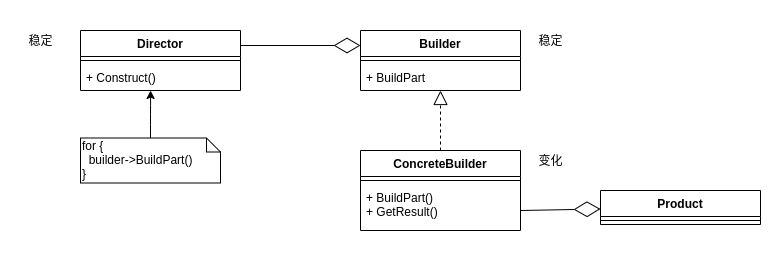

The diagram above was exported from draw.io. Its source (the exported page's mxGraphModel, read from the mxfile embedded in the PNG):
<mxGraphModel dx="1102" dy="552" grid="1" gridSize="10" guides="1" tooltips="1" connect="1" arrows="1" fold="1" page="1" pageScale="1" pageWidth="827" pageHeight="1169" math="0" shadow="0">
  <root>
    <mxCell id="Z6eIRAjf8yk92AX9Jl2u-0" />
    <mxCell id="Z6eIRAjf8yk92AX9Jl2u-1" parent="Z6eIRAjf8yk92AX9Jl2u-0" />
    <mxCell id="Z6eIRAjf8yk92AX9Jl2u-2" value="Subject" style="swimlane;fontStyle=1;align=center;verticalAlign=top;childLayout=stackLayout;horizontal=1;startSize=26;horizontalStack=0;resizeParent=1;resizeParentMax=0;resizeLast=0;collapsible=1;marginBottom=0;" vertex="1" parent="Z6eIRAjf8yk92AX9Jl2u-1">
      <mxGeometry x="161" y="120" width="160" height="90" as="geometry" />
    </mxCell>
    <mxCell id="Z6eIRAjf8yk92AX9Jl2u-4" value="" style="line;strokeWidth=1;fillColor=none;align=left;verticalAlign=middle;spacingTop=-1;spacingLeft=3;spacingRight=3;rotatable=0;labelPosition=right;points=[];portConstraint=eastwest;" vertex="1" parent="Z6eIRAjf8yk92AX9Jl2u-2">
      <mxGeometry y="26" width="160" height="8" as="geometry" />
    </mxCell>
    <mxCell id="Z6eIRAjf8yk92AX9Jl2u-5" value="+ Attach(Observer *)&#10;+ Detach(Observer *)&#10;+ Notify()" style="text;strokeColor=none;fillColor=none;align=left;verticalAlign=top;spacingLeft=4;spacingRight=4;overflow=hidden;rotatable=0;points=[[0,0.5],[1,0.5]];portConstraint=eastwest;" vertex="1" parent="Z6eIRAjf8yk92AX9Jl2u-2">
      <mxGeometry y="34" width="160" height="56" as="geometry" />
    </mxCell>
    <mxCell id="Z6eIRAjf8yk92AX9Jl2u-9" value="ConcreteSubject" style="swimlane;fontStyle=1;align=center;verticalAlign=top;childLayout=stackLayout;horizontal=1;startSize=26;horizontalStack=0;resizeParent=1;resizeParentMax=0;resizeLast=0;collapsible=1;marginBottom=0;" vertex="1" parent="Z6eIRAjf8yk92AX9Jl2u-1">
      <mxGeometry x="161" y="240" width="160" height="70" as="geometry" />
    </mxCell>
    <mxCell id="Z6eIRAjf8yk92AX9Jl2u-25" value="" style="html=1;verticalAlign=bottom;endArrow=block;entryX=0;entryY=0.5;entryDx=0;entryDy=0;" edge="1" parent="Z6eIRAjf8yk92AX9Jl2u-9" target="Z6eIRAjf8yk92AX9Jl2u-14">
      <mxGeometry width="80" relative="1" as="geometry">
        <mxPoint x="159" y="10" as="sourcePoint" />
        <mxPoint x="239" y="10" as="targetPoint" />
      </mxGeometry>
    </mxCell>
    <mxCell id="Z6eIRAjf8yk92AX9Jl2u-10" value="" style="line;strokeWidth=1;fillColor=none;align=left;verticalAlign=middle;spacingTop=-1;spacingLeft=3;spacingRight=3;rotatable=0;labelPosition=right;points=[];portConstraint=eastwest;" vertex="1" parent="Z6eIRAjf8yk92AX9Jl2u-9">
      <mxGeometry y="26" width="160" height="8" as="geometry" />
    </mxCell>
    <mxCell id="Z6eIRAjf8yk92AX9Jl2u-26" value="" style="html=1;verticalAlign=bottom;endArrow=block;entryX=0;entryY=0.5;entryDx=0;entryDy=0;" edge="1" parent="Z6eIRAjf8yk92AX9Jl2u-9" target="Z6eIRAjf8yk92AX9Jl2u-17">
      <mxGeometry width="80" relative="1" as="geometry">
        <mxPoint x="159" y="50" as="sourcePoint" />
        <mxPoint x="239" y="50" as="targetPoint" />
        <Array as="points">
          <mxPoint x="339" y="90" />
        </Array>
      </mxGeometry>
    </mxCell>
    <mxCell id="Z6eIRAjf8yk92AX9Jl2u-11" value="+ GetState()&#10;+ SetState()" style="text;strokeColor=none;fillColor=none;align=left;verticalAlign=top;spacingLeft=4;spacingRight=4;overflow=hidden;rotatable=0;points=[[0,0.5],[1,0.5]];portConstraint=eastwest;" vertex="1" parent="Z6eIRAjf8yk92AX9Jl2u-9">
      <mxGeometry y="34" width="160" height="36" as="geometry" />
    </mxCell>
    <mxCell id="Z6eIRAjf8yk92AX9Jl2u-12" value="ConcreteObserverA" style="swimlane;fontStyle=1;align=center;verticalAlign=top;childLayout=stackLayout;horizontal=1;startSize=26;horizontalStack=0;resizeParent=1;resizeParentMax=0;resizeLast=0;collapsible=1;marginBottom=0;" vertex="1" parent="Z6eIRAjf8yk92AX9Jl2u-1">
      <mxGeometry x="400" y="240" width="160" height="60" as="geometry" />
    </mxCell>
    <mxCell id="Z6eIRAjf8yk92AX9Jl2u-19" value="" style="endArrow=block;dashed=1;endFill=0;endSize=12;html=1;" edge="1" parent="Z6eIRAjf8yk92AX9Jl2u-12" target="Z6eIRAjf8yk92AX9Jl2u-6">
      <mxGeometry width="160" relative="1" as="geometry">
        <mxPoint x="80" as="sourcePoint" />
        <mxPoint x="240" as="targetPoint" />
      </mxGeometry>
    </mxCell>
    <mxCell id="Z6eIRAjf8yk92AX9Jl2u-13" value="" style="line;strokeWidth=1;fillColor=none;align=left;verticalAlign=middle;spacingTop=-1;spacingLeft=3;spacingRight=3;rotatable=0;labelPosition=right;points=[];portConstraint=eastwest;" vertex="1" parent="Z6eIRAjf8yk92AX9Jl2u-12">
      <mxGeometry y="26" width="160" height="8" as="geometry" />
    </mxCell>
    <mxCell id="Z6eIRAjf8yk92AX9Jl2u-14" value="+ Update()" style="text;strokeColor=none;fillColor=none;align=left;verticalAlign=top;spacingLeft=4;spacingRight=4;overflow=hidden;rotatable=0;points=[[0,0.5],[1,0.5]];portConstraint=eastwest;" vertex="1" parent="Z6eIRAjf8yk92AX9Jl2u-12">
      <mxGeometry y="34" width="160" height="26" as="geometry" />
    </mxCell>
    <mxCell id="Z6eIRAjf8yk92AX9Jl2u-6" value="Observer" style="swimlane;fontStyle=1;align=center;verticalAlign=top;childLayout=stackLayout;horizontal=1;startSize=26;horizontalStack=0;resizeParent=1;resizeParentMax=0;resizeLast=0;collapsible=1;marginBottom=0;" vertex="1" parent="Z6eIRAjf8yk92AX9Jl2u-1">
      <mxGeometry x="520" y="120" width="160" height="60" as="geometry" />
    </mxCell>
    <mxCell id="Z6eIRAjf8yk92AX9Jl2u-21" value="" style="endArrow=diamondThin;endFill=1;endSize=24;html=1;" edge="1" parent="Z6eIRAjf8yk92AX9Jl2u-6" target="Z6eIRAjf8yk92AX9Jl2u-2">
      <mxGeometry width="160" relative="1" as="geometry">
        <mxPoint y="10" as="sourcePoint" />
        <mxPoint x="160" y="10" as="targetPoint" />
      </mxGeometry>
    </mxCell>
    <mxCell id="Z6eIRAjf8yk92AX9Jl2u-7" value="" style="line;strokeWidth=1;fillColor=none;align=left;verticalAlign=middle;spacingTop=-1;spacingLeft=3;spacingRight=3;rotatable=0;labelPosition=right;points=[];portConstraint=eastwest;" vertex="1" parent="Z6eIRAjf8yk92AX9Jl2u-6">
      <mxGeometry y="26" width="160" height="8" as="geometry" />
    </mxCell>
    <mxCell id="Z6eIRAjf8yk92AX9Jl2u-8" value="+ Update()&#10;" style="text;strokeColor=none;fillColor=none;align=left;verticalAlign=top;spacingLeft=4;spacingRight=4;overflow=hidden;rotatable=0;points=[[0,0.5],[1,0.5]];portConstraint=eastwest;" vertex="1" parent="Z6eIRAjf8yk92AX9Jl2u-6">
      <mxGeometry y="34" width="160" height="26" as="geometry" />
    </mxCell>
    <mxCell id="Z6eIRAjf8yk92AX9Jl2u-15" value="ConcreteObserverB" style="swimlane;fontStyle=1;align=center;verticalAlign=top;childLayout=stackLayout;horizontal=1;startSize=26;horizontalStack=0;resizeParent=1;resizeParentMax=0;resizeLast=0;collapsible=1;marginBottom=0;" vertex="1" parent="Z6eIRAjf8yk92AX9Jl2u-1">
      <mxGeometry x="640" y="240" width="160" height="60" as="geometry" />
    </mxCell>
    <mxCell id="Z6eIRAjf8yk92AX9Jl2u-20" value="" style="endArrow=block;dashed=1;endFill=0;endSize=12;html=1;" edge="1" parent="Z6eIRAjf8yk92AX9Jl2u-15" target="Z6eIRAjf8yk92AX9Jl2u-6">
      <mxGeometry width="160" relative="1" as="geometry">
        <mxPoint x="80" as="sourcePoint" />
        <mxPoint x="240" as="targetPoint" />
      </mxGeometry>
    </mxCell>
    <mxCell id="Z6eIRAjf8yk92AX9Jl2u-16" value="" style="line;strokeWidth=1;fillColor=none;align=left;verticalAlign=middle;spacingTop=-1;spacingLeft=3;spacingRight=3;rotatable=0;labelPosition=right;points=[];portConstraint=eastwest;" vertex="1" parent="Z6eIRAjf8yk92AX9Jl2u-15">
      <mxGeometry y="26" width="160" height="8" as="geometry" />
    </mxCell>
    <mxCell id="Z6eIRAjf8yk92AX9Jl2u-17" value="+ Update()" style="text;strokeColor=none;fillColor=none;align=left;verticalAlign=top;spacingLeft=4;spacingRight=4;overflow=hidden;rotatable=0;points=[[0,0.5],[1,0.5]];portConstraint=eastwest;" vertex="1" parent="Z6eIRAjf8yk92AX9Jl2u-15">
      <mxGeometry y="34" width="160" height="26" as="geometry" />
    </mxCell>
    <mxCell id="Z6eIRAjf8yk92AX9Jl2u-18" value="" style="endArrow=block;dashed=1;endFill=0;endSize=12;html=1;" edge="1" parent="Z6eIRAjf8yk92AX9Jl2u-1" target="Z6eIRAjf8yk92AX9Jl2u-2">
      <mxGeometry width="160" relative="1" as="geometry">
        <mxPoint x="240" y="240" as="sourcePoint" />
        <mxPoint x="400" y="240" as="targetPoint" />
      </mxGeometry>
    </mxCell>
  </root>
</mxGraphModel>